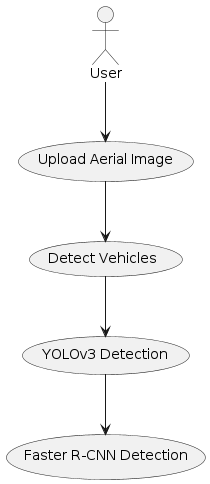

The diagram above was rendered by PlantUML. Its source (embedded in the PNG):
@startuml
actor User


User --> (Upload Aerial Image)

(Upload Aerial Image) --> (Detect Vehicles)

(Detect Vehicles) --> (YOLOv3 Detection)
(YOLOv3 Detection) --> (Faster R-CNN Detection)
@enduml